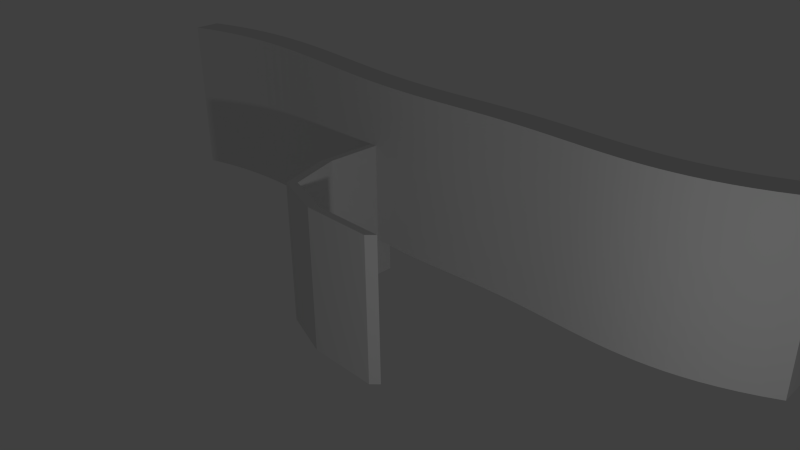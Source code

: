 # Source: curved_wall.blend  (saved by Blender 2.76.0; exported with 4.5.12 LTS)
import bpy
from mathutils import Matrix  # noqa: F401  (used for matrix-valued properties, if any)

bpy.ops.wm.read_factory_settings(use_empty=True)
scene = bpy.context.scene
scene.name = 'Scene'

# ---- collections
col_collection_1 = bpy.data.collections.new('Collection 1'); scene.collection.children.link(col_collection_1)

# ---- materials (node trees are filled in below, after node groups)
mat_material_wall_rock = bpy.data.materials.new('Material.wall.rock')
mat_material_wall_rock.alpha_threshold = 0.0
mat_material_wall_rock.use_transparent_shadow = False
mat_material_wall_rock.roughness = 0.5
mat_material = bpy.data.materials.new('Material')
mat_material.alpha_threshold = 0.0
mat_material.use_transparent_shadow = False
mat_material.roughness = 0.5
mat_material.line_color = (0.0, 0.0, 0.0, 1.0)

# ---- material node trees

# ---- world
world_world = bpy.data.worlds.new('World'); scene.world = world_world
world_world.color = (0.05088, 0.05088, 0.05088)
world_world.use_sun_shadow = False
world_world.sun_shadow_jitter_overblur = 0.0
world_world.cycles.sampling_method = 'MANUAL'
world_world.cycles.sample_map_resolution = 256

# ---- cameras
cam_camera = bpy.data.cameras.new('Camera')
cam_camera.clip_end = 100.0
cam_camera.lens = 35.0
cam_camera.sensor_width = 32.0
cam_camera.sensor_height = 18.0
cam_camera.ortho_scale = 7.314
cam_camera.dof.focus_distance = 0.0
cam_camera.dof.aperture_fstop = 128.0

# ---- lights
light_lamp = bpy.data.lights.new('Lamp', 'POINT')
light_lamp.transmission_factor = 0.0
light_lamp.cutoff_distance = 30.0
light_lamp.energy = 100.0
light_lamp.shadow_buffer_clip_start = 1.001
light_lamp.shadow_soft_size = 0.1
light_lamp.shadow_maximum_resolution = 0.006
light_lamp.use_absolute_resolution = True
light_lamp.cycles.use_multiple_importance_sampling = False

# ---- meshes
me_mesh = bpy.data.meshes.new('Mesh')
me_mesh.from_pydata([(-5.298, -2.419, 0.0), (-5.035, -2.342, 0.0), (-4.78, -2.281, 0.0), (-4.532, -2.234, 0.0), (-4.292, -2.2, 0.0), (-4.058, -2.178, 0.0), (-3.831, -2.165, 0.0), (-3.611, -2.16, 0.0), (-3.396, -2.163, 0.0), (-3.187, -2.171, 0.0), (-2.983, -2.183, 0.0), (-2.784, -2.199, 0.0), (-2.59, -2.218, 0.0), (-2.401, -2.238, 0.0), (-2.217, -2.259, 0.0), (-2.036, -2.28, 0.0), (-1.859, -2.3, 0.0), (-1.687, -2.319, 0.0), (-1.517, -2.337, 0.0), (-1.351, -2.352, 0.0), (-1.188, -2.365, 0.0), (-1.029, -2.375, 0.0), (-0.8715, -2.383, 0.0), (-0.7171, -2.388, 0.0), (-0.5651, -2.39, 0.0), (-0.4154, -2.389, 0.0), (-0.2678, -2.386, 0.0), (-0.1223, -2.38, 0.0), (0.02128, -2.373, 0.0), (0.1631, -2.364, 0.0), (0.3033, -2.355, 0.0), (0.4419, -2.345, 0.0), (0.579, -2.336, 0.0), (0.7149, -2.327, 0.0), (0.8497, -2.32, 0.0), (0.9835, -2.314, 0.0), (1.117, -2.309, 0.0), (1.249, -2.306, 0.0), (1.381, -2.305, 0.0), (1.514, -2.306, 0.0), (1.646, -2.308, 0.0), (1.779, -2.311, 0.0), (1.913, -2.315, 0.0), (2.048, -2.32, 0.0), (2.185, -2.325, 0.0), (2.323, -2.329, 0.0), (2.464, -2.332, 0.0), (2.608, -2.333, 0.0), (2.755, -2.33, 0.0), (2.906, -2.324, 0.0), (3.06, -2.314, 0.0), (3.219, -2.297, 0.0), (3.384, -2.273, 0.0), (3.554, -2.24, 0.0), (3.73, -2.198, 0.0), (3.913, -2.144, 0.0), (4.103, -2.078, 0.0), (4.301, -1.997, 0.0), (4.508, -1.9, 0.0), (4.724, -1.784, 0.0), (-5.298, -2.419, 2.334), (-5.035, -2.342, 2.334), (-4.78, -2.281, 2.334), (-4.532, -2.234, 2.334), (-4.292, -2.2, 2.334), (-4.058, -2.178, 2.334), (-3.831, -2.165, 2.334), (-3.611, -2.16, 2.334), (-3.396, -2.163, 2.334), (-3.187, -2.171, 2.334), (-2.983, -2.183, 2.334), (-2.784, -2.199, 2.334), (-2.59, -2.218, 2.334), (-2.401, -2.238, 2.334), (-2.217, -2.259, 2.334), (-2.036, -2.28, 2.334), (-1.859, -2.3, 2.334), (-1.687, -2.319, 2.334), (-1.517, -2.337, 2.334), (-1.351, -2.352, 2.334), (-1.188, -2.365, 2.334), (-1.029, -2.375, 2.334), (-0.8715, -2.383, 2.334), (-0.7171, -2.388, 2.334), (-0.5651, -2.39, 2.334), (-0.4154, -2.389, 2.334), (-0.2678, -2.386, 2.334), (-0.1223, -2.38, 2.334), (0.02128, -2.373, 2.334), (0.1631, -2.364, 2.334), (0.3033, -2.355, 2.334), (0.4419, -2.345, 2.334), (0.579, -2.336, 2.334), (0.7149, -2.327, 2.334), (0.8497, -2.32, 2.334), (0.9835, -2.314, 2.334), (1.117, -2.309, 2.334), (1.249, -2.306, 2.334), (1.381, -2.305, 2.334), (1.514, -2.306, 2.334), (1.646, -2.308, 2.334), (1.779, -2.311, 2.334), (1.913, -2.315, 2.334), (2.048, -2.32, 2.334), (2.185, -2.325, 2.334), (2.323, -2.329, 2.334), (2.464, -2.332, 2.334), (2.608, -2.333, 2.334), (2.755, -2.33, 2.334), (2.906, -2.324, 2.334), (3.06, -2.314, 2.334), (3.219, -2.297, 2.334), (3.384, -2.273, 2.334), (3.554, -2.24, 2.334), (3.73, -2.198, 2.334), (3.913, -2.144, 2.334), (4.103, -2.078, 2.334), (4.301, -1.997, 2.334), (4.508, -1.9, 2.334), (4.724, -1.784, 2.334), (-5.279, -2.804, 0.0), (-5.016, -2.727, 0.0), (-4.761, -2.666, 0.0), (-4.514, -2.619, 0.0), (-4.273, -2.586, 0.0), (-4.04, -2.563, 0.0), (-3.813, -2.55, 0.0), (-3.592, -2.546, 0.0), (-3.377, -2.548, 0.0), (-3.168, -2.556, 0.0), (-2.964, -2.569, 0.0), (-2.766, -2.585, 0.0), (-2.572, -2.604, 0.0), (-2.383, -2.624, 0.0), (-2.198, -2.645, 0.0), (-2.017, -2.666, 0.0), (-1.841, -2.686, 0.0), (-1.668, -2.705, 0.0), (-1.499, -2.722, 0.0), (-1.333, -2.738, 0.0), (-1.17, -2.751, 0.0), (-1.01, -2.761, 0.0), (-0.8529, -2.768, 0.0), (-0.6984, -2.773, 0.0), (-0.5464, -2.775, 0.0), (-0.3967, -2.774, 0.0), (-0.2492, -2.771, 0.0), (-0.1037, -2.766, 0.0), (0.03995, -2.758, 0.0), (0.1818, -2.75, 0.0), (0.3219, -2.74, 0.0), (0.4605, -2.731, 0.0), (0.5977, -2.721, 0.0), (0.7336, -2.713, 0.0), (0.8683, -2.705, 0.0), (1.002, -2.699, 0.0), (1.135, -2.695, 0.0), (1.268, -2.692, 0.0), (1.4, -2.691, 0.0), (1.532, -2.691, 0.0), (1.665, -2.694, 0.0), (1.798, -2.697, 0.0), (1.932, -2.701, 0.0), (2.067, -2.706, 0.0), (2.204, -2.71, 0.0), (2.342, -2.715, 0.0), (2.483, -2.717, 0.0), (2.627, -2.718, 0.0), (2.774, -2.716, 0.0), (2.924, -2.71, 0.0), (3.079, -2.699, 0.0), (3.238, -2.682, 0.0), (3.402, -2.658, 0.0), (3.572, -2.626, 0.0), (3.748, -2.583, 0.0), (3.931, -2.53, 0.0), (4.121, -2.463, 0.0), (4.32, -2.382, 0.0), (4.526, -2.285, 0.0), (4.742, -2.17, 0.0), (-5.279, -2.804, 2.334), (-5.016, -2.727, 2.334), (-4.761, -2.666, 2.334), (-4.514, -2.619, 2.334), (-4.273, -2.586, 2.334), (-4.04, -2.563, 2.334), (-3.813, -2.55, 2.334), (-3.592, -2.546, 2.334), (-3.377, -2.548, 2.334), (-3.168, -2.556, 2.334), (-2.964, -2.569, 2.334), (-2.766, -2.585, 2.334), (-2.572, -2.604, 2.334), (-2.383, -2.624, 2.334), (-2.198, -2.645, 2.334), (-2.017, -2.666, 2.334), (-1.841, -2.686, 2.334), (-1.668, -2.705, 2.334), (-1.499, -2.722, 2.334), (-1.333, -2.738, 2.334), (-1.17, -2.751, 2.334), (-1.01, -2.761, 2.334), (-0.8529, -2.768, 2.334), (-0.6984, -2.773, 2.334), (-0.5464, -2.775, 2.334), (-0.3967, -2.774, 2.334), (-0.2492, -2.771, 2.334), (-0.1037, -2.766, 2.334), (0.03995, -2.758, 2.334), (0.1818, -2.75, 2.334), (0.3219, -2.74, 2.334), (0.4605, -2.731, 2.334), (0.5977, -2.721, 2.334), (0.7336, -2.713, 2.334), (0.8683, -2.705, 2.334), (1.002, -2.699, 2.334), (1.135, -2.695, 2.334), (1.268, -2.692, 2.334), (1.4, -2.691, 2.334), (1.532, -2.691, 2.334), (1.665, -2.694, 2.334), (1.798, -2.697, 2.334), (1.932, -2.701, 2.334), (2.067, -2.706, 2.334), (2.204, -2.71, 2.334), (2.342, -2.715, 2.334), (2.483, -2.717, 2.334), (2.627, -2.718, 2.334), (2.774, -2.716, 2.334), (2.924, -2.71, 2.334), (3.079, -2.699, 2.334), (3.238, -2.682, 2.334), (3.402, -2.658, 2.334), (3.572, -2.626, 2.334), (3.748, -2.583, 2.334), (3.931, -2.53, 2.334), (4.121, -2.463, 2.334), (4.32, -2.382, 2.334), (4.526, -2.285, 2.334), (4.742, -2.17, 2.334)], [], [(32, 92, 93, 33), (6, 66, 67, 7), (33, 93, 94, 34), (7, 67, 68, 8), (34, 94, 95, 35), (8, 68, 69, 9), (35, 95, 96, 36), (9, 69, 70, 10), (36, 96, 97, 37), (10, 70, 71, 11), (37, 97, 98, 38), (11, 71, 72, 12), (38, 98, 99, 39), (12, 72, 73, 13), (39, 99, 100, 40), (13, 73, 74, 14), (40, 100, 101, 41), (14, 74, 75, 15), (41, 101, 102, 42), (15, 75, 76, 16), (42, 102, 103, 43), (16, 76, 77, 17), (43, 103, 104, 44), (17, 77, 78, 18), (44, 104, 105, 45), (18, 78, 79, 19), (45, 105, 106, 46), (19, 79, 80, 20), (46, 106, 107, 47), (20, 80, 81, 21), (47, 107, 108, 48), (21, 81, 82, 22), (48, 108, 109, 49), (22, 82, 83, 23), (49, 109, 110, 50), (23, 83, 84, 24), (50, 110, 111, 51), (24, 84, 85, 25), (51, 111, 112, 52), (25, 85, 86, 26), (52, 112, 113, 53), (26, 86, 87, 27), (0, 60, 61, 1), (53, 113, 114, 54), (27, 87, 88, 28), (1, 61, 62, 2), (54, 114, 115, 55), (28, 88, 89, 29), (2, 62, 63, 3), (55, 115, 116, 56), (29, 89, 90, 30), (3, 63, 64, 4), (56, 116, 117, 57), (30, 90, 91, 31), (4, 64, 65, 5), (57, 117, 118, 58), (31, 91, 92, 32), (5, 65, 66, 6), (58, 118, 119, 59), (152, 153, 213, 212), (126, 127, 187, 186), (153, 154, 214, 213), (127, 128, 188, 187), (154, 155, 215, 214), (128, 129, 189, 188), (155, 156, 216, 215), (129, 130, 190, 189), (156, 157, 217, 216), (130, 131, 191, 190), (157, 158, 218, 217), (131, 132, 192, 191), (158, 159, 219, 218), (132, 133, 193, 192), (159, 160, 220, 219), (133, 134, 194, 193), (160, 161, 221, 220), (134, 135, 195, 194), (161, 162, 222, 221), (135, 136, 196, 195), (162, 163, 223, 222), (136, 137, 197, 196), (163, 164, 224, 223), (137, 138, 198, 197), (164, 165, 225, 224), (138, 139, 199, 198), (165, 166, 226, 225), (139, 140, 200, 199), (166, 167, 227, 226), (140, 141, 201, 200), (167, 168, 228, 227), (141, 142, 202, 201), (168, 169, 229, 228), (142, 143, 203, 202), (169, 170, 230, 229), (143, 144, 204, 203), (170, 171, 231, 230), (144, 145, 205, 204), (171, 172, 232, 231), (145, 146, 206, 205), (172, 173, 233, 232), (146, 147, 207, 206), (120, 121, 181, 180), (173, 174, 234, 233), (147, 148, 208, 207), (121, 122, 182, 181), (174, 175, 235, 234), (148, 149, 209, 208), (122, 123, 183, 182), (175, 176, 236, 235), (149, 150, 210, 209), (123, 124, 184, 183), (176, 177, 237, 236), (150, 151, 211, 210), (124, 125, 185, 184), (177, 178, 238, 237), (151, 152, 212, 211), (125, 126, 186, 185), (178, 179, 239, 238), (67, 66, 186, 187), (14, 15, 135, 134), (119, 118, 238, 239), (68, 67, 187, 188), (15, 16, 136, 135), (69, 68, 188, 189), (16, 17, 137, 136), (70, 69, 189, 190), (17, 18, 138, 137), (71, 70, 190, 191), (18, 19, 139, 138), (72, 71, 191, 192), (19, 20, 140, 139), (73, 72, 192, 193), (20, 21, 141, 140), (74, 73, 193, 194), (21, 22, 142, 141), (75, 74, 194, 195), (22, 23, 143, 142), (76, 75, 195, 196), (59, 119, 239, 179), (23, 24, 144, 143), (77, 76, 196, 197), (24, 25, 145, 144), (78, 77, 197, 198), (25, 26, 146, 145), (79, 78, 198, 199), (26, 27, 147, 146), (80, 79, 199, 200), (27, 28, 148, 147), (81, 80, 200, 201), (28, 29, 149, 148), (82, 81, 201, 202), (29, 30, 150, 149), (83, 82, 202, 203), (30, 31, 151, 150), (84, 83, 203, 204), (31, 32, 152, 151), (85, 84, 204, 205), (32, 33, 153, 152), (86, 85, 205, 206), (33, 34, 154, 153), (87, 86, 206, 207), (34, 35, 155, 154), (88, 87, 207, 208), (35, 36, 156, 155), (89, 88, 208, 209), (36, 37, 157, 156), (90, 89, 209, 210), (37, 38, 158, 157), (91, 90, 210, 211), (38, 39, 159, 158), (92, 91, 211, 212), (39, 40, 160, 159), (93, 92, 212, 213), (40, 41, 161, 160), (94, 93, 213, 214), (41, 42, 162, 161), (95, 94, 214, 215), (42, 43, 163, 162), (96, 95, 215, 216), (43, 44, 164, 163), (97, 96, 216, 217), (44, 45, 165, 164), (98, 97, 217, 218), (45, 46, 166, 165), (99, 98, 218, 219), (46, 47, 167, 166), (100, 99, 219, 220), (47, 48, 168, 167), (101, 100, 220, 221), (48, 49, 169, 168), (102, 101, 221, 222), (49, 50, 170, 169), (103, 102, 222, 223), (50, 51, 171, 170), (104, 103, 223, 224), (51, 52, 172, 171), (0, 1, 121, 120), (105, 104, 224, 225), (52, 53, 173, 172), (1, 2, 122, 121), (106, 105, 225, 226), (53, 54, 174, 173), (2, 3, 123, 122), (107, 106, 226, 227), (54, 55, 175, 174), (3, 4, 124, 123), (108, 107, 227, 228), (55, 56, 176, 175), (4, 5, 125, 124), (109, 108, 228, 229), (56, 57, 177, 176), (5, 6, 126, 125), (110, 109, 229, 230), (57, 58, 178, 177), (6, 7, 127, 126), (111, 110, 230, 231), (58, 59, 179, 178), (7, 8, 128, 127), (112, 111, 231, 232), (61, 60, 180, 181), (8, 9, 129, 128), (113, 112, 232, 233), (62, 61, 181, 182), (60, 0, 120, 180), (9, 10, 130, 129), (114, 113, 233, 234), (63, 62, 182, 183), (10, 11, 131, 130), (115, 114, 234, 235), (64, 63, 183, 184), (11, 12, 132, 131), (116, 115, 235, 236), (65, 64, 184, 185), (12, 13, 133, 132), (117, 116, 236, 237), (66, 65, 185, 186), (13, 14, 134, 133), (118, 117, 237, 238)])
_uv = me_mesh.uv_layers.new(name='UVMap')
_uv.uv.foreach_set('vector', [0.0, 0.0, 1.0, 0.0, 1.0, 1.0, 0.0, 1.0, 0.0, 0.0, 1.0, 0.0, 1.0, 1.0, 0.0, 1.0, 0.0, 0.0, 1.0, 0.0, 1.0, 1.0, 0.0, 1.0, 0.0, 0.0, 1.0, 0.0, 1.0, 1.0, 0.0, 1.0, 0.0, 0.0, 1.0, 0.0, 1.0, 1.0, 0.0, 1.0, 0.0, 0.0, 1.0, 0.0, 1.0, 1.0, 0.0, 1.0, 0.0, 0.0, 1.0, 0.0, 1.0, 1.0, 0.0, 1.0, 0.0, 0.0, 1.0, 0.0, 1.0, 1.0, 0.0, 1.0, 0.0, 0.0, 1.0, 0.0, 1.0, 1.0, 0.0, 1.0, 0.0, 0.0, 1.0, 0.0, 1.0, 1.0, 0.0, 1.0, 0.0, 0.0, 1.0, 0.0, 1.0, 1.0, 0.0, 1.0, 0.0, 0.0, 1.0, 0.0, 1.0, 1.0, 0.0, 1.0, 0.0, 0.0, 1.0, 0.0, 1.0, 1.0, 0.0, 1.0, 0.0, 0.0, 1.0, 0.0, 1.0, 1.0, 0.0, 1.0, 0.0, 0.0, 1.0, 0.0, 1.0, 1.0, 0.0, 1.0, 0.0, 0.0, 1.0, 0.0, 1.0, 1.0, 0.0, 1.0, 0.0, 0.0, 1.0, 0.0, 1.0, 1.0, 0.0, 1.0, 0.0, 0.0, 1.0, 0.0, 1.0, 1.0, 0.0, 1.0, 0.0, 0.0, 1.0, 0.0, 1.0, 1.0, 0.0, 1.0, 0.0, 0.0, 1.0, 0.0, 1.0, 1.0, 0.0, 1.0, 0.0, 0.0, 1.0, 0.0, 1.0, 1.0, 0.0, 1.0, 0.0, 0.0, 1.0, 0.0, 1.0, 1.0, 0.0, 1.0, 0.0, 0.0, 1.0, 0.0, 1.0, 1.0, 0.0, 1.0, 0.0, 0.0, 1.0, 0.0, 1.0, 1.0, 0.0, 1.0, 0.0, 0.0, 1.0, 0.0, 1.0, 1.0, 0.0, 1.0, 0.0, 0.0, 1.0, 0.0, 1.0, 1.0, 0.0, 1.0, 0.0, 0.0, 1.0, 0.0, 1.0, 1.0, 0.0, 1.0, 0.0, 0.0, 1.0, 0.0, 1.0, 1.0, 0.0, 1.0, 0.0, 0.0, 1.0, 0.0, 1.0, 1.0, 0.0, 1.0, 0.0, 0.0, 1.0, 0.0, 1.0, 1.0, 0.0, 1.0, 0.0, 0.0, 1.0, 0.0, 1.0, 1.0, 0.0, 1.0, 0.0, 0.0, 1.0, 0.0, 1.0, 1.0, 0.0, 1.0, 0.0, 0.0, 1.0, 0.0, 1.0, 1.0, 0.0, 1.0, 0.0, 0.0, 1.0, 0.0, 1.0, 1.0, 0.0, 1.0, 0.0, 0.0, 1.0, 0.0, 1.0, 1.0, 0.0, 1.0, 0.0, 0.0, 1.0, 0.0, 1.0, 1.0, 0.0, 1.0, 0.0, 0.0, 1.0, 0.0, 1.0, 1.0, 0.0, 1.0, 0.0, 0.0, 1.0, 0.0, 1.0, 1.0, 0.0, 1.0, 0.0, 0.0, 1.0, 0.0, 1.0, 1.0, 0.0, 1.0, 0.0, 0.0, 1.0, 0.0, 1.0, 1.0, 0.0, 1.0, 0.0, 0.0, 1.0, 0.0, 1.0, 1.0, 0.0, 1.0, 0.0, 0.0, 1.0, 0.0, 1.0, 1.0, 0.0, 1.0, 0.0, 0.0, 1.0, 0.0, 1.0, 1.0, 0.0, 1.0, 0.0, 0.0, 1.0, 0.0, 1.0, 1.0, 0.0, 1.0, 0.0, 0.0, 1.0, 0.0, 1.0, 1.0, 0.0, 1.0, 0.0, 0.0, 1.0, 0.0, 1.0, 1.0, 0.0, 1.0, 0.0, 0.0, 1.0, 0.0, 1.0, 1.0, 0.0, 1.0, 0.0, 0.0, 1.0, 0.0, 1.0, 1.0, 0.0, 1.0, 0.0, 0.0, 1.0, 0.0, 1.0, 1.0, 0.0, 1.0, 0.0, 0.0, 1.0, 0.0, 1.0, 1.0, 0.0, 1.0, 0.0, 0.0, 1.0, 0.0, 1.0, 1.0, 0.0, 1.0, 0.0, 0.0, 1.0, 0.0, 1.0, 1.0, 0.0, 1.0, 0.0, 0.0, 1.0, 0.0, 1.0, 1.0, 0.0, 1.0, 0.0, 0.0, 1.0, 0.0, 1.0, 1.0, 0.0, 1.0, 0.0, 0.0, 1.0, 0.0, 1.0, 1.0, 0.0, 1.0, 0.0, 0.0, 1.0, 0.0, 1.0, 1.0, 0.0, 1.0, 0.0, 0.0, 1.0, 0.0, 1.0, 1.0, 0.0, 1.0, 0.0, 0.0, 1.0, 0.0, 1.0, 1.0, 0.0, 1.0, 0.0, 0.0, 1.0, 0.0, 1.0, 1.0, 0.0, 1.0, 0.5823, 6.328e-05, 0.5957, 6.328e-05, 0.5957, 0.3998, 0.5823, 0.3998, 0.147, 6.473e-05, 0.1687, 6.456e-05, 0.1687, 0.3998, 0.147, 0.3998, 0.5957, 6.328e-05, 0.609, 6.326e-05, 0.609, 0.3998, 0.5957, 0.3998, 0.1687, 6.456e-05, 0.1899, 6.44e-05, 0.1899, 0.3998, 0.1687, 0.3998, 0.609, 6.326e-05, 0.6222, 6.322e-05, 0.6222, 0.3998, 0.609, 0.3998, 0.1899, 6.44e-05, 0.2105, 6.421e-05, 0.2105, 0.3998, 0.1899, 0.3998, 0.6222, 6.322e-05, 0.6353, 6.324e-05, 0.6353, 0.3998, 0.6222, 0.3998, 0.2105, 6.421e-05, 0.2306, 6.407e-05, 0.2306, 0.3998, 0.2105, 0.3998, 0.6353, 6.324e-05, 0.6484, 6.324e-05, 0.6484, 0.3998, 0.6353, 0.3998, 0.2306, 6.407e-05, 0.2502, 6.392e-05, 0.2502, 0.3998, 0.2306, 0.3998, 0.6484, 6.324e-05, 0.6614, 6.326e-05, 0.6614, 0.3998, 0.6484, 0.3998, 0.2502, 6.392e-05, 0.2694, 6.38e-05, 0.2694, 0.3998, 0.2502, 0.3998, 0.6614, 6.326e-05, 0.6744, 6.33e-05, 0.6744, 0.3998, 0.6614, 0.3998, 0.2694, 6.38e-05, 0.2881, 6.371e-05, 0.2881, 0.3998, 0.2694, 0.3998, 0.6744, 6.33e-05, 0.6874, 6.334e-05, 0.6874, 0.3998, 0.6744, 0.3998, 0.2881, 6.371e-05, 0.3064, 6.363e-05, 0.3064, 0.3998, 0.2881, 0.3998, 0.6874, 6.334e-05, 0.7005, 6.342e-05, 0.7005, 0.3998, 0.6874, 0.3998, 0.3064, 6.363e-05, 0.3243, 6.357e-05, 0.3243, 0.3998, 0.3064, 0.3998, 0.7005, 6.342e-05, 0.7137, 6.351e-05, 0.7137, 0.3998, 0.7005, 0.3998, 0.3243, 6.357e-05, 0.3418, 6.353e-05, 0.3418, 0.3998, 0.3243, 0.3998, 0.7137, 6.351e-05, 0.727, 6.359e-05, 0.727, 0.3998, 0.7137, 0.3998, 0.3418, 6.353e-05, 0.3589, 6.349e-05, 0.3589, 0.3998, 0.3418, 0.3998, 0.727, 6.359e-05, 0.7405, 6.367e-05, 0.7405, 0.3998, 0.727, 0.3998, 0.3589, 6.349e-05, 0.3756, 6.347e-05, 0.3756, 0.3998, 0.3589, 0.3998, 0.7405, 6.367e-05, 0.7542, 6.376e-05, 0.7542, 0.3998, 0.7405, 0.3998, 0.3756, 6.347e-05, 0.392, 6.345e-05, 0.392, 0.3998, 0.3756, 0.3998, 0.7542, 6.376e-05, 0.768, 6.384e-05, 0.768, 0.3998, 0.7542, 0.3998, 0.392, 6.345e-05, 0.4081, 6.342e-05, 0.4081, 0.3998, 0.392, 0.3998, 0.768, 6.384e-05, 0.7822, 6.388e-05, 0.7822, 0.3998, 0.768, 0.3998, 0.4081, 6.342e-05, 0.4239, 6.345e-05, 0.4239, 0.3998, 0.4081, 0.3998, 0.7822, 6.388e-05, 0.7966, 6.396e-05, 0.7966, 0.3998, 0.7822, 0.3998, 0.4239, 6.345e-05, 0.4394, 6.342e-05, 0.4394, 0.3998, 0.4239, 0.3998, 0.7966, 6.396e-05, 0.8115, 6.402e-05, 0.8115, 0.3998, 0.7966, 0.3998, 0.4394, 6.342e-05, 0.4546, 6.342e-05, 0.4546, 0.3998, 0.4394, 0.3998, 0.8115, 6.402e-05, 0.8267, 6.409e-05, 0.8267, 0.3998, 0.8115, 0.3998, 0.4546, 6.342e-05, 0.4696, 6.342e-05, 0.4696, 0.3998, 0.4546, 0.3998, 0.8267, 6.409e-05, 0.8425, 6.417e-05, 0.8425, 0.3998, 0.8267, 0.3998, 0.4696, 6.342e-05, 0.4843, 6.342e-05, 0.4843, 0.3998, 0.4696, 0.3998, 0.8425, 6.417e-05, 0.8588, 6.429e-05, 0.8588, 0.3998, 0.8425, 0.3998, 0.4843, 6.342e-05, 0.4988, 6.342e-05, 0.4988, 0.3998, 0.4843, 0.3998, 0.8588, 6.429e-05, 0.8759, 6.442e-05, 0.8759, 0.3998, 0.8588, 0.3998, 0.4988, 6.342e-05, 0.5132, 6.342e-05, 0.5132, 0.3998, 0.4988, 0.3998, 6.322e-05, 6.545e-05, 0.02702, 6.535e-05, 0.02702, 0.3998, 6.373e-05, 0.3998, 0.8759, 6.442e-05, 0.8937, 6.456e-05, 0.8937, 0.3998, 0.8759, 0.3998, 0.5132, 6.342e-05, 0.5273, 6.34e-05, 0.5273, 0.3998, 0.5132, 0.3998, 0.02702, 6.535e-05, 0.05282, 6.524e-05, 0.05282, 0.3998, 0.02702, 0.3998, 0.8937, 6.456e-05, 0.9124, 6.471e-05, 0.9124, 0.3998, 0.8937, 0.3998, 0.5273, 6.34e-05, 0.5413, 6.336e-05, 0.5413, 0.3998, 0.5273, 0.3998, 0.05282, 6.524e-05, 0.07761, 6.512e-05, 0.07761, 0.3998, 0.05282, 0.3998, 0.9124, 6.471e-05, 0.9323, 6.485e-05, 0.9323, 0.3998, 0.9124, 0.3998, 0.5413, 6.336e-05, 0.5551, 6.334e-05, 0.5551, 0.3998, 0.5413, 0.3998, 0.07761, 6.512e-05, 0.1015, 6.502e-05, 0.1015, 0.3998, 0.07761, 0.3998, 0.9323, 6.485e-05, 0.9534, 6.504e-05, 0.9534, 0.3998, 0.9323, 0.3998, 0.5551, 6.334e-05, 0.5688, 6.33e-05, 0.5688, 0.3998, 0.5551, 0.3998, 0.1015, 6.502e-05, 0.1246, 6.487e-05, 0.1246, 0.3998, 0.1015, 0.3998, 0.9534, 6.504e-05, 0.9758, 6.52e-05, 0.9758, 0.3998, 0.9534, 0.3998, 0.5688, 6.33e-05, 0.5823, 6.328e-05, 0.5823, 0.3998, 0.5688, 0.3998, 0.1246, 6.487e-05, 0.147, 6.473e-05, 0.147, 0.3998, 0.1246, 0.3998, 0.9758, 6.52e-05, 0.9999, 6.539e-05, 0.9999, 0.3998, 0.9758, 0.3998, 0.0, 0.0, 1.0, 0.0, 1.0, 1.0, 0.0, 1.0, 0.0, 0.0, 1.0, 0.0, 1.0, 1.0, 0.0, 1.0, 0.0, 0.0, 1.0, 0.0, 1.0, 1.0, 0.0, 1.0, 0.0, 0.0, 1.0, 0.0, 1.0, 1.0, 0.0, 1.0, 0.0, 0.0, 1.0, 0.0, 1.0, 1.0, 0.0, 1.0, 0.0, 0.0, 1.0, 0.0, 1.0, 1.0, 0.0, 1.0, 0.0, 0.0, 1.0, 0.0, 1.0, 1.0, 0.0, 1.0, 0.0, 0.0, 1.0, 0.0, 1.0, 1.0, 0.0, 1.0, 0.0, 0.0, 1.0, 0.0, 1.0, 1.0, 0.0, 1.0, 0.0, 0.0, 1.0, 0.0, 1.0, 1.0, 0.0, 1.0, 0.0, 0.0, 1.0, 0.0, 1.0, 1.0, 0.0, 1.0, 0.0, 0.0, 1.0, 0.0, 1.0, 1.0, 0.0, 1.0, 0.0, 0.0, 1.0, 0.0, 1.0, 1.0, 0.0, 1.0, 0.0, 0.0, 1.0, 0.0, 1.0, 1.0, 0.0, 1.0, 0.0, 0.0, 1.0, 0.0, 1.0, 1.0, 0.0, 1.0, 0.0, 0.0, 1.0, 0.0, 1.0, 1.0, 0.0, 1.0, 0.0, 0.0, 1.0, 0.0, 1.0, 1.0, 0.0, 1.0, 0.0, 0.0, 1.0, 0.0, 1.0, 1.0, 0.0, 1.0, 0.0, 0.0, 1.0, 0.0, 1.0, 1.0, 0.0, 1.0, 0.0, 0.0, 1.0, 0.0, 1.0, 1.0, 0.0, 1.0, 0.0, 0.0, 1.0, 0.0, 1.0, 1.0, 0.0, 1.0, 0.0, 0.0, 1.0, 0.0, 1.0, 1.0, 0.0, 1.0, 0.0, 0.0, 1.0, 0.0, 1.0, 1.0, 0.0, 1.0, 0.0, 0.0, 1.0, 0.0, 1.0, 1.0, 0.0, 1.0, 0.0, 0.0, 1.0, 0.0, 1.0, 1.0, 0.0, 1.0, 0.0, 0.0, 1.0, 0.0, 1.0, 1.0, 0.0, 1.0, 0.0, 0.0, 1.0, 0.0, 1.0, 1.0, 0.0, 1.0, 0.0, 0.0, 1.0, 0.0, 1.0, 1.0, 0.0, 1.0, 0.0, 0.0, 1.0, 0.0, 1.0, 1.0, 0.0, 1.0, 0.0, 0.0, 1.0, 0.0, 1.0, 1.0, 0.0, 1.0, 0.0, 0.0, 1.0, 0.0, 1.0, 1.0, 0.0, 1.0, 0.0, 0.0, 1.0, 0.0, 1.0, 1.0, 0.0, 1.0, 0.0, 0.0, 1.0, 0.0, 1.0, 1.0, 0.0, 1.0, 0.0, 0.0, 1.0, 0.0, 1.0, 1.0, 0.0, 1.0, 0.0, 0.0, 1.0, 0.0, 1.0, 1.0, 0.0, 1.0, 0.0, 0.0, 1.0, 0.0, 1.0, 1.0, 0.0, 1.0, 0.0, 0.0, 1.0, 0.0, 1.0, 1.0, 0.0, 1.0, 0.0, 0.0, 1.0, 0.0, 1.0, 1.0, 0.0, 1.0, 0.0, 0.0, 1.0, 0.0, 1.0, 1.0, 0.0, 1.0, 0.0, 0.0, 1.0, 0.0, 1.0, 1.0, 0.0, 1.0, 0.0, 0.0, 1.0, 0.0, 1.0, 1.0, 0.0, 1.0, 0.0, 0.0, 1.0, 0.0, 1.0, 1.0, 0.0, 1.0, 0.0, 0.0, 1.0, 0.0, 1.0, 1.0, 0.0, 1.0, 0.0, 0.0, 1.0, 0.0, 1.0, 1.0, 0.0, 1.0, 0.0, 0.0, 1.0, 0.0, 1.0, 1.0, 0.0, 1.0, 0.0, 0.0, 1.0, 0.0, 1.0, 1.0, 0.0, 1.0, 0.0, 0.0, 1.0, 0.0, 1.0, 1.0, 0.0, 1.0, 0.0, 0.0, 1.0, 0.0, 1.0, 1.0, 0.0, 1.0, 0.0, 0.0, 1.0, 0.0, 1.0, 1.0, 0.0, 1.0, 0.0, 0.0, 1.0, 0.0, 1.0, 1.0, 0.0, 1.0, 0.0, 0.0, 1.0, 0.0, 1.0, 1.0, 0.0, 1.0, 0.0, 0.0, 1.0, 0.0, 1.0, 1.0, 0.0, 1.0, 0.0, 0.0, 1.0, 0.0, 1.0, 1.0, 0.0, 1.0, 0.0, 0.0, 1.0, 0.0, 1.0, 1.0, 0.0, 1.0, 0.0, 0.0, 1.0, 0.0, 1.0, 1.0, 0.0, 1.0, 0.0, 0.0, 1.0, 0.0, 1.0, 1.0, 0.0, 1.0, 0.0, 0.0, 1.0, 0.0, 1.0, 1.0, 0.0, 1.0, 0.0, 0.0, 1.0, 0.0, 1.0, 1.0, 0.0, 1.0, 0.0, 0.0, 1.0, 0.0, 1.0, 1.0, 0.0, 1.0, 0.0, 0.0, 1.0, 0.0, 1.0, 1.0, 0.0, 1.0, 0.0, 0.0, 1.0, 0.0, 1.0, 1.0, 0.0, 1.0, 0.0, 0.0, 1.0, 0.0, 1.0, 1.0, 0.0, 1.0, 0.0, 0.0, 1.0, 0.0, 1.0, 1.0, 0.0, 1.0, 0.0, 0.0, 1.0, 0.0, 1.0, 1.0, 0.0, 1.0, 0.0, 0.0, 1.0, 0.0, 1.0, 1.0, 0.0, 1.0, 0.0, 0.0, 1.0, 0.0, 1.0, 1.0, 0.0, 1.0, 0.0, 0.0, 1.0, 0.0, 1.0, 1.0, 0.0, 1.0, 0.0, 0.0, 1.0, 0.0, 1.0, 1.0, 0.0, 1.0, 0.0, 0.0, 1.0, 0.0, 1.0, 1.0, 0.0, 1.0, 0.0, 0.0, 1.0, 0.0, 1.0, 1.0, 0.0, 1.0, 0.0, 0.0, 1.0, 0.0, 1.0, 1.0, 0.0, 1.0, 0.0, 0.0, 1.0, 0.0, 1.0, 1.0, 0.0, 1.0, 0.0, 0.0, 1.0, 0.0, 1.0, 1.0, 0.0, 1.0, 0.0, 0.0, 1.0, 0.0, 1.0, 1.0, 0.0, 1.0, 0.0, 0.0, 1.0, 0.0, 1.0, 1.0, 0.0, 1.0, 0.0, 0.0, 1.0, 0.0, 1.0, 1.0, 0.0, 1.0, 0.0, 0.0, 1.0, 0.0, 1.0, 1.0, 0.0, 1.0, 0.0, 0.0, 1.0, 0.0, 1.0, 1.0, 0.0, 1.0, 0.0, 0.0, 1.0, 0.0, 1.0, 1.0, 0.0, 1.0, 0.0, 0.0, 1.0, 0.0, 1.0, 1.0, 0.0, 1.0, 0.0, 0.0, 1.0, 0.0, 1.0, 1.0, 0.0, 1.0, 0.0, 0.0, 1.0, 0.0, 1.0, 1.0, 0.0, 1.0, 0.0, 0.0, 1.0, 0.0, 1.0, 1.0, 0.0, 1.0, 0.0, 0.0, 1.0, 0.0, 1.0, 1.0, 0.0, 1.0, 0.0, 0.0, 1.0, 0.0, 1.0, 1.0, 0.0, 1.0, 0.0, 0.0, 1.0, 0.0, 1.0, 1.0, 0.0, 1.0, 0.0, 0.0, 1.0, 0.0, 1.0, 1.0, 0.0, 1.0, 0.0, 0.0, 1.0, 0.0, 1.0, 1.0, 0.0, 1.0, 0.0, 0.0, 1.0, 0.0, 1.0, 1.0, 0.0, 1.0, 0.0, 0.0, 1.0, 0.0, 1.0, 1.0, 0.0, 1.0, 0.0, 0.0, 1.0, 0.0, 1.0, 1.0, 0.0, 1.0, 0.0, 0.0, 1.0, 0.0, 1.0, 1.0, 0.0, 1.0, 0.0, 0.0, 1.0, 0.0, 1.0, 1.0, 0.0, 1.0, 0.0, 0.0, 1.0, 0.0, 1.0, 1.0, 0.0, 1.0, 0.0, 0.0, 1.0, 0.0, 1.0, 1.0, 0.0, 1.0, 0.0, 0.0, 1.0, 0.0, 1.0, 1.0, 0.0, 1.0, 0.0, 0.0, 1.0, 0.0, 1.0, 1.0, 0.0, 1.0, 0.0, 0.0, 1.0, 0.0, 1.0, 1.0, 0.0, 1.0, 0.0, 0.0, 1.0, 0.0, 1.0, 1.0, 0.0, 1.0, 0.0, 0.0, 1.0, 0.0, 1.0, 1.0, 0.0, 1.0, 0.0, 0.0, 1.0, 0.0, 1.0, 1.0, 0.0, 1.0, 0.0, 0.0, 1.0, 0.0, 1.0, 1.0, 0.0, 1.0, 0.0, 0.0, 1.0, 0.0, 1.0, 1.0, 0.0, 1.0, 0.0, 0.0, 1.0, 0.0, 1.0, 1.0, 0.0, 1.0, 0.0, 0.0, 1.0, 0.0, 1.0, 1.0, 0.0, 1.0, 0.0, 0.0, 1.0, 0.0, 1.0, 1.0, 0.0, 1.0, 0.0, 0.0, 1.0, 0.0, 1.0, 1.0, 0.0, 1.0, 0.0, 0.0, 1.0, 0.0, 1.0, 1.0, 0.0, 1.0, 0.0, 0.0, 1.0, 0.0, 1.0, 1.0, 0.0, 1.0, 0.0, 0.0, 1.0, 0.0, 1.0, 1.0, 0.0, 1.0, 0.0, 0.0, 1.0, 0.0, 1.0, 1.0, 0.0, 1.0, 0.0, 0.0, 1.0, 0.0, 1.0, 1.0, 0.0, 1.0, 0.0, 0.0, 1.0, 0.0, 1.0, 1.0, 0.0, 1.0, 0.0, 0.0, 1.0, 0.0, 1.0, 1.0, 0.0, 1.0, 0.0, 0.0, 1.0, 0.0, 1.0, 1.0, 0.0, 1.0, 0.0, 0.0, 1.0, 0.0, 1.0, 1.0, 0.0, 1.0, 0.0, 0.0, 1.0, 0.0, 1.0, 1.0, 0.0, 1.0, 0.0, 0.0, 1.0, 0.0, 1.0, 1.0, 0.0, 1.0, 0.0, 0.0, 1.0, 0.0, 1.0, 1.0, 0.0, 1.0, 0.0, 0.0, 1.0, 0.0, 1.0, 1.0, 0.0, 1.0])
me_mesh.materials.append(mat_material_wall_rock)
me_mesh.use_remesh_preserve_volume = False
me_mesh.use_remesh_preserve_attributes = False
me_mesh.use_mirror_vertex_groups = False
me_mesh.update()
me_cube = bpy.data.meshes.new('Cube')
me_cube.from_pydata([(-1.0, 1.788e-07, 0.0), (-2.98e-07, -1.0, 0.0), (-1.0, 1.0, 0.0), (1.0, -1.0, 0.0), (1.0, -1.0, 1.0), (1.0, -1.0, -1.0), (-1.0, 0.75, 0.0), (-5.96e-08, -1.0, -1.0), (1.0, -1.0, 0.0), (-1.0, 1.0, -1.0), (-0.75, -0.75, 0.0), (-1.0, 1.0, 0.0), (-1.0, 1.788e-07, 1.0), (-1.0, 2.086e-07, -1.0), (-5.066e-07, -1.0, 1.0), (-1.0, 1.0, 1.0), (0.75, -1.0, 0.0), (-1.0, 0.75, 1.0), (1.0, -1.0, -0.75), (-0.75, -0.75, -1.0), (-1.0, 1.0, -0.75), (-1.0, 0.75, -1.0), (1.0, -1.0, 0.75), (-0.75, -0.75, 1.0), (-1.0, 1.0, 0.75), (0.75, -1.0, -1.0), (0.75, -1.0, 1.0), (-0.9, 0.1, 0.0), (0.1, -0.9, 0.0), (-0.9, 1.1, 0.0), (1.1, -0.9, 0.0), (1.1, -0.9, 1.0), (1.1, -0.9, -1.0), (-0.9, 0.85, 0.0), (0.1, -0.9, -1.0), (1.1, -0.9, 0.0), (-0.9, 1.1, -1.0), (-0.65, -0.65, 0.0), (-0.9, 1.1, 0.0), (-0.9, 0.1, 1.0), (-0.9, 0.1, -1.0), (0.1, -0.9, 1.0), (-0.9, 1.1, 1.0), (0.85, -0.9, 0.0), (-0.9, 0.85, 1.0), (1.1, -0.9, -0.75), (-0.65, -0.65, -1.0), (-0.9, 1.1, -0.75), (-0.9, 0.85, -1.0), (1.1, -0.9, 0.75), (-0.65, -0.65, 1.0), (-0.9, 1.1, 0.75), (0.85, -0.9, -1.0), (0.85, -0.9, 1.0)], [], [(0, 13, 19, 10), (0, 10, 23, 12), (0, 12, 17, 6), (0, 6, 21, 13), (1, 7, 25, 16), (1, 16, 26, 14), (1, 14, 23, 10), (1, 10, 19, 7), (2, 9, 21, 6), (2, 6, 17, 15), (2, 15, 24, 11), (2, 11, 20, 9), (3, 5, 18, 8), (3, 8, 22, 4), (3, 4, 26, 16), (3, 16, 25, 5), (27, 40, 46, 37), (27, 37, 50, 39), (27, 39, 44, 33), (27, 33, 48, 40), (28, 34, 52, 43), (28, 43, 53, 41), (28, 41, 50, 37), (28, 37, 46, 34), (29, 36, 48, 33), (29, 33, 44, 42), (29, 42, 51, 38), (29, 38, 47, 36), (30, 32, 45, 35), (30, 35, 49, 31), (30, 31, 53, 43), (30, 43, 52, 32), (26, 4, 31, 53, 41, 50, 39, 44, 42, 15, 17, 12, 23, 14), (25, 7, 19, 13, 21, 9, 36, 48, 40, 46, 34, 52, 32, 5), (22, 8, 18, 5, 32, 45, 35, 49, 31, 4), (20, 11, 24, 15, 42, 51, 38, 47, 36, 9)])
me_cube.materials.append(mat_material)
me_cube.use_remesh_preserve_volume = False
me_cube.use_remesh_preserve_attributes = False
me_cube.use_mirror_vertex_groups = False
me_cube.update()

# ---- objects
ob_nurbspath = bpy.data.objects.new('NurbsPath', me_mesh)
ob_cube = bpy.data.objects.new('Cube', me_cube)
ob_lamp = bpy.data.objects.new('Lamp', light_lamp)
ob_camera = bpy.data.objects.new('Camera', cam_camera)

# ---- transforms, parenting, visibility, modifiers, constraints
ob_nurbspath.location = (0.09162, 3.637, -0.4401)
ob_nurbspath.lineart.crease_threshold = 0.0
ob_cube.location = (0.0, 0.0, 0.0)
ob_cube.lock_rotations_4d = False
ob_cube.empty_display_type = 'ARROWS'
ob_cube.hide_viewport = True
ob_cube.lineart.crease_threshold = 0.0
ob_lamp.location = (6.481, -3.395, 1.524)
ob_lamp.rotation_euler = (0.6503, 0.05522, 1.866)
ob_lamp.lock_rotations_4d = False
ob_lamp.empty_display_type = 'ARROWS'
ob_lamp.color = (0.0, 0.0, 0.0, 0.0)
ob_lamp.lineart.crease_threshold = 0.0
ob_camera.location = (7.481, -6.508, 5.344)
ob_camera.rotation_euler = (1.109, 0.01082, 0.8149)
ob_camera.lock_rotations_4d = False
ob_camera.empty_display_type = 'ARROWS'
ob_camera.color = (0.0, 0.0, 0.0, 0.0)
ob_camera.display_type = 'WIRE'
ob_camera.lineart.crease_threshold = 0.0

# ---- collection membership
col_collection_1.objects.link(ob_nurbspath)
col_collection_1.objects.link(ob_cube)
col_collection_1.objects.link(ob_lamp)
col_collection_1.objects.link(ob_camera)

# ---- scene / render settings (as saved in the file)
scene.camera = ob_camera
scene.frame_start = 1; scene.frame_end = 250; scene.frame_set(0)
scene.render.engine = 'BLENDER_EEVEE_NEXT'
scene.render.resolution_percentage = 50
scene.render.dither_intensity = 0.0
scene.cycles.use_denoising = False
scene.cycles.samples = 10
scene.cycles.sampling_pattern = 'TABULATED_SOBOL'
scene.cycles.light_sampling_threshold = 0.0
scene.cycles.use_adaptive_sampling = False
scene.cycles.use_light_tree = False
scene.cycles.blur_glossy = 0.0
scene.cycles.pixel_filter_type = 'GAUSSIAN'
scene.cycles.sample_clamp_indirect = 0.0
scene.view_settings.view_transform = 'Standard'
bpy.context.view_layer.update()
